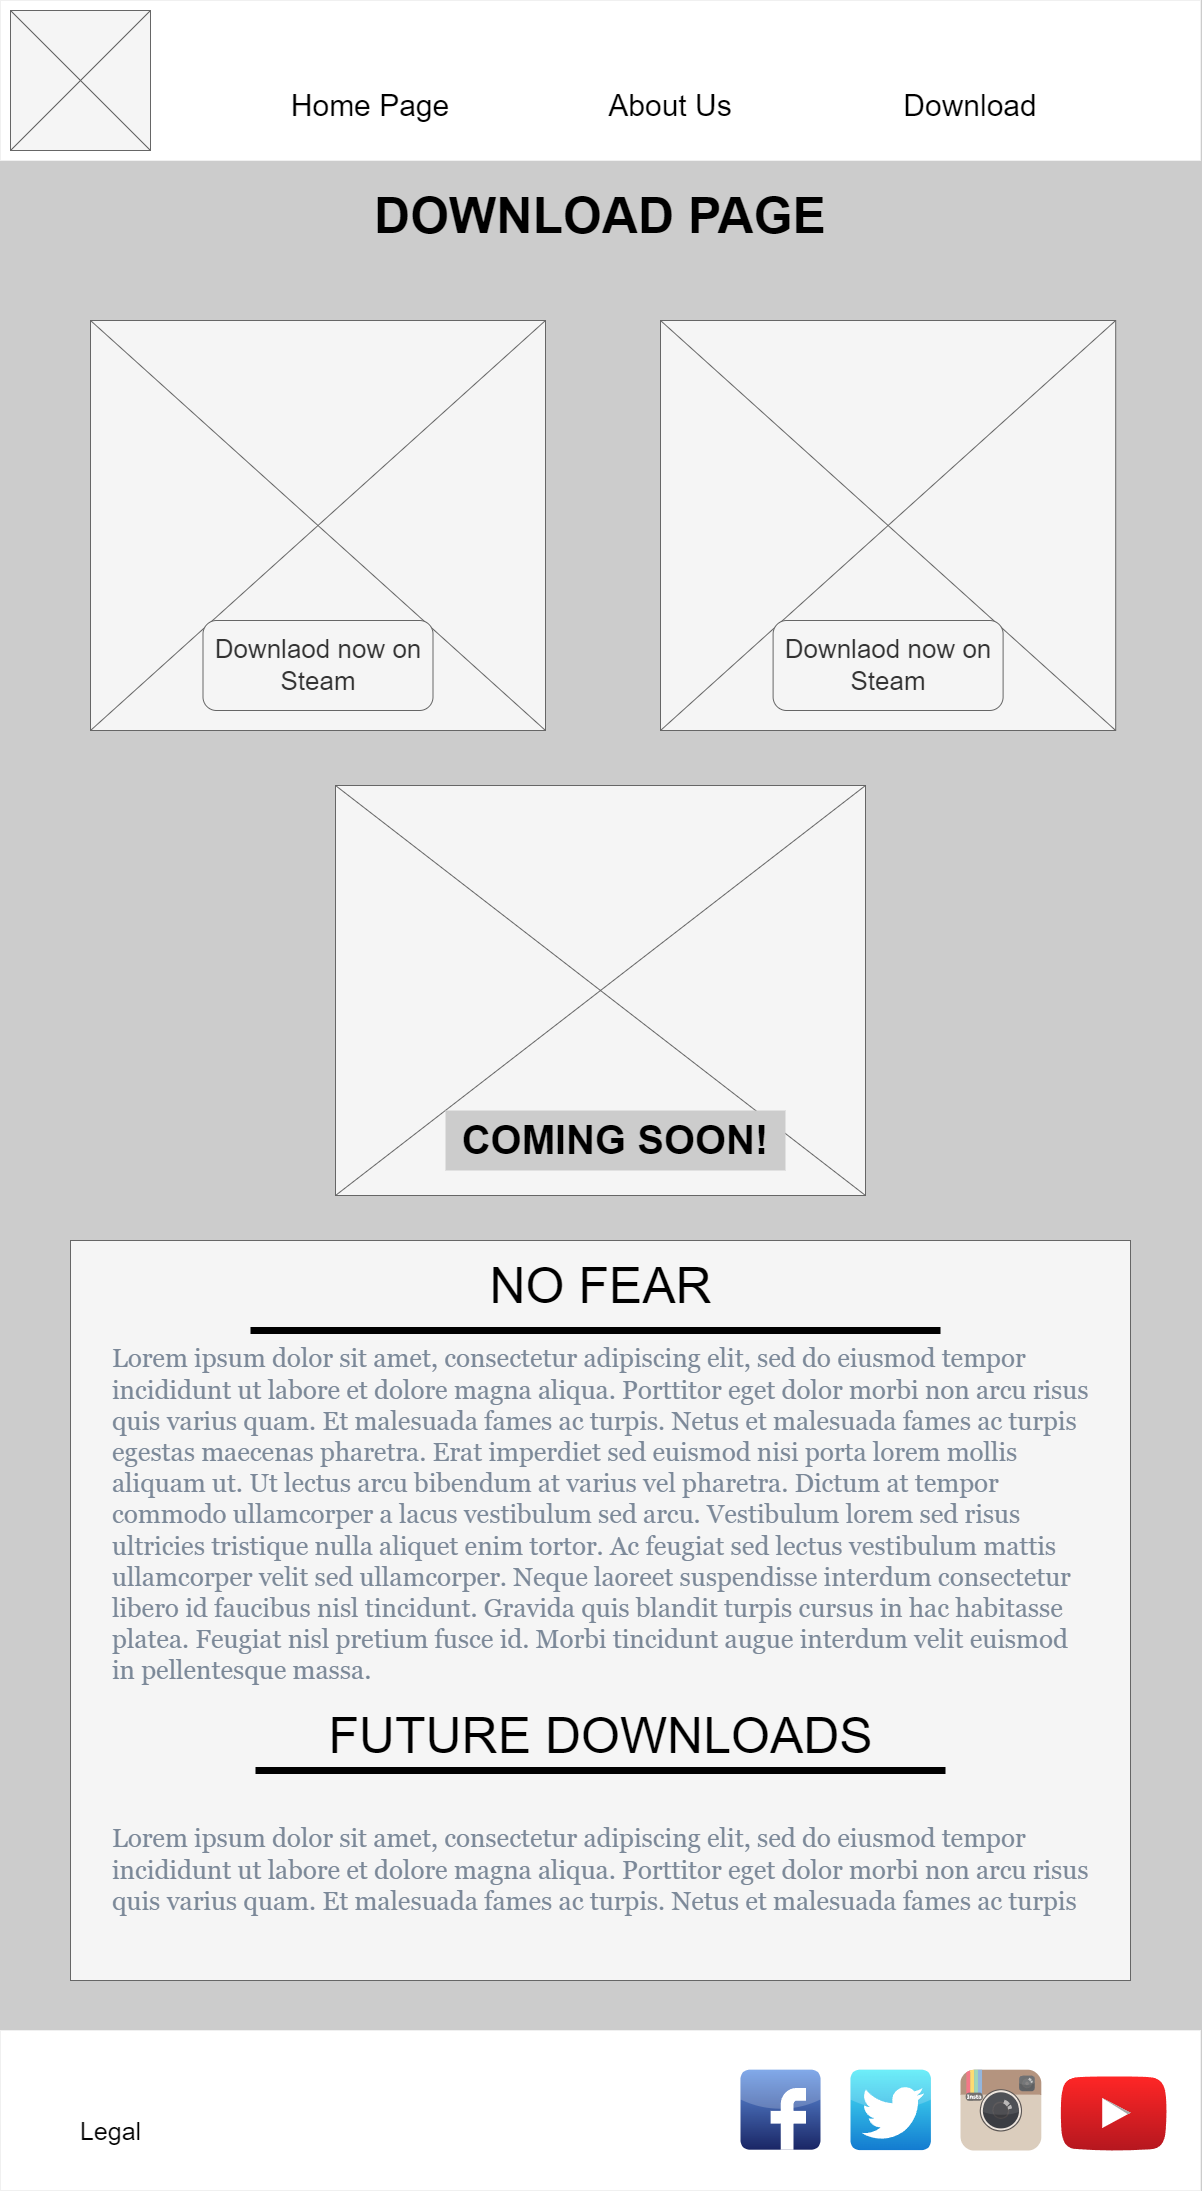

The diagram above was exported from draw.io. Its source (the exported page's mxGraphModel, read from the mxfile embedded in the PNG):
<mxGraphModel dx="4097" dy="2526" grid="1" gridSize="10" guides="1" tooltips="1" connect="1" arrows="1" fold="1" page="1" pageScale="1" pageWidth="1200" pageHeight="2200" background="#CCCCCC" math="0" shadow="0">
  <root>
    <mxCell id="0" />
    <mxCell id="1" parent="0" />
    <mxCell id="-MP7oKSGXd7cfziw8DDt-46" value="" style="verticalLabelPosition=bottom;shadow=0;dashed=0;align=center;html=1;verticalAlign=top;strokeWidth=1;shape=mxgraph.mockup.graphics.simpleIcon;strokeColor=#666666;fillColor=#f5f5f5;fontColor=#333333;" vertex="1" parent="1">
      <mxGeometry x="335" y="795" width="530" height="410" as="geometry" />
    </mxCell>
    <mxCell id="-MP7oKSGXd7cfziw8DDt-22" value="" style="rounded=0;whiteSpace=wrap;html=1;fillColor=#FFFFFF;" vertex="1" parent="1">
      <mxGeometry y="10" width="1200" height="160" as="geometry" />
    </mxCell>
    <mxCell id="-MP7oKSGXd7cfziw8DDt-23" value="" style="rounded=0;whiteSpace=wrap;html=1;fillColor=#FFFFFF;" vertex="1" parent="1">
      <mxGeometry y="2040" width="1200" height="160" as="geometry" />
    </mxCell>
    <mxCell id="-MP7oKSGXd7cfziw8DDt-24" value="" style="verticalLabelPosition=bottom;shadow=0;dashed=0;align=center;html=1;verticalAlign=top;strokeWidth=1;shape=mxgraph.mockup.graphics.simpleIcon;strokeColor=#666666;fillColor=#f5f5f5;fontColor=#333333;" vertex="1" parent="1">
      <mxGeometry x="10" y="20" width="140" height="140" as="geometry" />
    </mxCell>
    <mxCell id="-MP7oKSGXd7cfziw8DDt-25" value="&lt;font style=&quot;font-size: 30px;&quot; color=&quot;#000000&quot;&gt;Home Page&lt;/font&gt;" style="text;html=1;strokeColor=none;fillColor=none;align=center;verticalAlign=middle;whiteSpace=wrap;rounded=0;" vertex="1" parent="1">
      <mxGeometry x="280" y="70" width="180" height="90" as="geometry" />
    </mxCell>
    <mxCell id="-MP7oKSGXd7cfziw8DDt-26" value="&lt;font color=&quot;#000000&quot;&gt;&lt;span style=&quot;font-size: 30px;&quot;&gt;About Us&lt;/span&gt;&lt;/font&gt;" style="text;html=1;strokeColor=none;fillColor=none;align=center;verticalAlign=middle;whiteSpace=wrap;rounded=0;" vertex="1" parent="1">
      <mxGeometry x="580" y="70" width="180" height="90" as="geometry" />
    </mxCell>
    <mxCell id="-MP7oKSGXd7cfziw8DDt-27" value="&lt;font style=&quot;font-size: 30px;&quot; color=&quot;#000000&quot;&gt;Download&lt;/font&gt;" style="text;html=1;strokeColor=none;fillColor=none;align=center;verticalAlign=middle;whiteSpace=wrap;rounded=0;" vertex="1" parent="1">
      <mxGeometry x="880" y="70" width="180" height="90" as="geometry" />
    </mxCell>
    <mxCell id="-MP7oKSGXd7cfziw8DDt-29" value="" style="verticalLabelPosition=bottom;shadow=0;dashed=0;align=center;html=1;verticalAlign=top;strokeWidth=1;shape=mxgraph.mockup.graphics.simpleIcon;strokeColor=#666666;fillColor=#f5f5f5;fontColor=#333333;" vertex="1" parent="1">
      <mxGeometry x="90" y="330" width="455" height="410" as="geometry" />
    </mxCell>
    <mxCell id="-MP7oKSGXd7cfziw8DDt-30" value="" style="verticalLabelPosition=bottom;shadow=0;dashed=0;align=center;html=1;verticalAlign=top;strokeWidth=1;shape=mxgraph.mockup.graphics.simpleIcon;strokeColor=#666666;fillColor=#f5f5f5;fontColor=#333333;" vertex="1" parent="1">
      <mxGeometry x="660" y="330" width="455.2" height="410" as="geometry" />
    </mxCell>
    <mxCell id="-MP7oKSGXd7cfziw8DDt-31" value="&lt;h1 style=&quot;&quot;&gt;&lt;font color=&quot;#000000&quot; style=&quot;font-size: 40px;&quot;&gt;COMING SOON!&lt;/font&gt;&lt;/h1&gt;" style="text;html=1;strokeColor=none;fillColor=#CCCCCC;spacing=5;spacingTop=-20;whiteSpace=wrap;overflow=hidden;rounded=0;align=center;" vertex="1" parent="1">
      <mxGeometry x="445" y="1120" width="340" height="60" as="geometry" />
    </mxCell>
    <mxCell id="-MP7oKSGXd7cfziw8DDt-32" value="" style="whiteSpace=wrap;html=1;fillColor=#f5f5f5;fontColor=#333333;strokeColor=#666666;" vertex="1" parent="1">
      <mxGeometry x="70" y="1250" width="1060" height="740" as="geometry" />
    </mxCell>
    <mxCell id="-MP7oKSGXd7cfziw8DDt-33" value="&lt;font color=&quot;#000000&quot; style=&quot;font-size: 50px;&quot;&gt;NO FEAR&lt;/font&gt;" style="text;html=1;align=center;verticalAlign=middle;resizable=0;points=[];autosize=1;strokeColor=none;fillColor=none;" vertex="1" parent="1">
      <mxGeometry x="475" y="1260" width="250" height="70" as="geometry" />
    </mxCell>
    <mxCell id="-MP7oKSGXd7cfziw8DDt-34" value="" style="endArrow=none;html=1;rounded=0;strokeWidth=7;strokeColor=#000000;" edge="1" parent="1">
      <mxGeometry width="50" height="50" relative="1" as="geometry">
        <mxPoint x="250" y="1340" as="sourcePoint" />
        <mxPoint x="940" y="1340" as="targetPoint" />
      </mxGeometry>
    </mxCell>
    <mxCell id="-MP7oKSGXd7cfziw8DDt-36" value="&lt;span style=&quot;font-size: 26px;&quot;&gt;Downlaod now on Steam&lt;/span&gt;" style="rounded=1;whiteSpace=wrap;html=1;fillColor=#f5f5f5;fontColor=#333333;strokeColor=#666666;" vertex="1" parent="1">
      <mxGeometry x="772.6" y="630" width="230" height="90" as="geometry" />
    </mxCell>
    <mxCell id="-MP7oKSGXd7cfziw8DDt-37" value="&lt;br&gt;&lt;span style=&quot;color: rgb(123, 136, 152); font-family: &amp;quot;Mercury SSm A&amp;quot;, &amp;quot;Mercury SSm B&amp;quot;, Georgia, Times, &amp;quot;Times New Roman&amp;quot;, &amp;quot;Microsoft YaHei New&amp;quot;, &amp;quot;Microsoft Yahei&amp;quot;, 微软雅黑, 宋体, SimSun, STXihei, 华文细黑, serif; font-style: normal; font-variant-ligatures: normal; font-variant-caps: normal; font-weight: 400; letter-spacing: normal; orphans: 2; text-align: start; text-indent: 0px; text-transform: none; widows: 2; word-spacing: 0px; -webkit-text-stroke-width: 0px; text-decoration-thickness: initial; text-decoration-style: initial; text-decoration-color: initial; float: none; display: inline !important;&quot;&gt;&lt;font style=&quot;font-size: 26px;&quot;&gt;Lorem ipsum dolor sit amet, consectetur adipiscing elit, sed do eiusmod tempor incididunt ut labore et dolore magna aliqua. Porttitor eget dolor morbi non arcu risus quis varius quam. Et malesuada fames ac turpis. Netus et malesuada fames ac turpis egestas maecenas pharetra. Erat imperdiet sed euismod nisi porta lorem mollis aliquam ut. Ut lectus arcu bibendum at varius vel pharetra. Dictum at tempor commodo ullamcorper a lacus vestibulum sed arcu. Vestibulum lorem sed risus ultricies tristique nulla aliquet enim tortor. Ac feugiat sed lectus vestibulum mattis ullamcorper velit sed ullamcorper. Neque laoreet suspendisse interdum consectetur libero id faucibus nisl tincidunt. Gravida quis blandit turpis cursus in hac habitasse platea. Feugiat nisl pretium fusce id. Morbi tincidunt augue interdum velit euismod in pellentesque massa.&lt;/font&gt;&lt;/span&gt;" style="text;html=1;strokeColor=none;fillColor=none;align=left;verticalAlign=top;whiteSpace=wrap;rounded=0;fontSize=22;" vertex="1" parent="1">
      <mxGeometry x="110" y="1320" width="980" height="380" as="geometry" />
    </mxCell>
    <mxCell id="-MP7oKSGXd7cfziw8DDt-38" value="&lt;font color=&quot;#000000&quot; style=&quot;&quot;&gt;&lt;font style=&quot;font-size: 25px;&quot;&gt;Legal&lt;/font&gt;&lt;br&gt;&lt;/font&gt;" style="text;html=1;align=center;verticalAlign=middle;resizable=0;points=[];autosize=1;strokeColor=none;fillColor=none;glass=0;rounded=0;shadow=0;" vertex="1" parent="1">
      <mxGeometry x="70" y="2120" width="80" height="40" as="geometry" />
    </mxCell>
    <mxCell id="-MP7oKSGXd7cfziw8DDt-39" value="" style="dashed=0;outlineConnect=0;html=1;align=center;labelPosition=center;verticalLabelPosition=bottom;verticalAlign=top;shape=mxgraph.webicons.facebook;fillColor=#6294E4;gradientColor=#1A2665;strokeColor=default;" vertex="1" parent="1">
      <mxGeometry x="740" y="2079.2" width="80" height="80" as="geometry" />
    </mxCell>
    <mxCell id="-MP7oKSGXd7cfziw8DDt-40" value="" style="dashed=0;outlineConnect=0;html=1;align=center;labelPosition=center;verticalLabelPosition=bottom;verticalAlign=top;shape=mxgraph.webicons.twitter;fillColor=#49EAF7;gradientColor=#137BD0" vertex="1" parent="1">
      <mxGeometry x="850" y="2079.2" width="80.4" height="80.4" as="geometry" />
    </mxCell>
    <mxCell id="-MP7oKSGXd7cfziw8DDt-41" value="" style="dashed=0;outlineConnect=0;html=1;align=center;labelPosition=center;verticalLabelPosition=bottom;verticalAlign=top;shape=mxgraph.weblogos.youtube_2;fillColor=#FF2626;gradientColor=#B5171F" vertex="1" parent="1">
      <mxGeometry x="1060" y="2085.6400000000003" width="106.4" height="74.76" as="geometry" />
    </mxCell>
    <mxCell id="-MP7oKSGXd7cfziw8DDt-42" value="" style="dashed=0;outlineConnect=0;html=1;align=center;labelPosition=center;verticalLabelPosition=bottom;verticalAlign=top;shape=mxgraph.weblogos.instagram;fillColor=#6FC0E4;gradientColor=#1E305B" vertex="1" parent="1">
      <mxGeometry x="960" y="2079.2" width="80.8" height="80.8" as="geometry" />
    </mxCell>
    <mxCell id="-MP7oKSGXd7cfziw8DDt-44" value="&lt;h1 style=&quot;&quot;&gt;&lt;font color=&quot;#000000&quot;&gt;&lt;span style=&quot;font-size: 50px;&quot;&gt;DOWNLOAD PAGE&lt;/span&gt;&lt;/font&gt;&lt;/h1&gt;" style="text;html=1;strokeColor=none;fillColor=#CCCCCC;spacing=5;spacingTop=-20;whiteSpace=wrap;overflow=hidden;rounded=0;align=center;" vertex="1" parent="1">
      <mxGeometry x="335" y="190" width="530" height="70" as="geometry" />
    </mxCell>
    <mxCell id="-MP7oKSGXd7cfziw8DDt-45" value="&lt;span style=&quot;font-size: 26px;&quot;&gt;Downlaod now on Steam&lt;/span&gt;" style="rounded=1;whiteSpace=wrap;html=1;fillColor=#f5f5f5;fontColor=#333333;strokeColor=#666666;" vertex="1" parent="1">
      <mxGeometry x="202.5" y="630" width="230" height="90" as="geometry" />
    </mxCell>
    <mxCell id="Or8U36myqZBqbGNkO_-e-5" value="" style="endArrow=none;html=1;rounded=0;strokeWidth=7;strokeColor=#000000;" edge="1" parent="1">
      <mxGeometry width="50" height="50" relative="1" as="geometry">
        <mxPoint x="255" y="1780" as="sourcePoint" />
        <mxPoint x="945" y="1780" as="targetPoint" />
      </mxGeometry>
    </mxCell>
    <mxCell id="Or8U36myqZBqbGNkO_-e-6" value="&lt;font color=&quot;#000000&quot;&gt;&lt;span style=&quot;font-size: 50px;&quot;&gt;FUTURE DOWNLOADS&lt;/span&gt;&lt;/font&gt;" style="text;html=1;align=center;verticalAlign=middle;resizable=0;points=[];autosize=1;strokeColor=none;fillColor=none;" vertex="1" parent="1">
      <mxGeometry x="315" y="1710" width="570" height="70" as="geometry" />
    </mxCell>
    <mxCell id="Or8U36myqZBqbGNkO_-e-7" value="&lt;br&gt;&lt;span style=&quot;color: rgb(123, 136, 152); font-family: &amp;quot;Mercury SSm A&amp;quot;, &amp;quot;Mercury SSm B&amp;quot;, Georgia, Times, &amp;quot;Times New Roman&amp;quot;, &amp;quot;Microsoft YaHei New&amp;quot;, &amp;quot;Microsoft Yahei&amp;quot;, 微软雅黑, 宋体, SimSun, STXihei, 华文细黑, serif; font-style: normal; font-variant-ligatures: normal; font-variant-caps: normal; font-weight: 400; letter-spacing: normal; orphans: 2; text-align: start; text-indent: 0px; text-transform: none; widows: 2; word-spacing: 0px; -webkit-text-stroke-width: 0px; text-decoration-thickness: initial; text-decoration-style: initial; text-decoration-color: initial; float: none; display: inline !important;&quot;&gt;&lt;font style=&quot;font-size: 26px;&quot;&gt;Lorem ipsum dolor sit amet, consectetur adipiscing elit, sed do eiusmod tempor incididunt ut labore et dolore magna aliqua. Porttitor eget dolor morbi non arcu risus quis varius quam. Et malesuada fames ac turpis. Netus et malesuada fames ac turpis&amp;nbsp;&lt;/font&gt;&lt;/span&gt;" style="text;html=1;strokeColor=none;fillColor=none;align=left;verticalAlign=top;whiteSpace=wrap;rounded=0;fontSize=22;" vertex="1" parent="1">
      <mxGeometry x="110" y="1800" width="980" height="130" as="geometry" />
    </mxCell>
  </root>
</mxGraphModel>